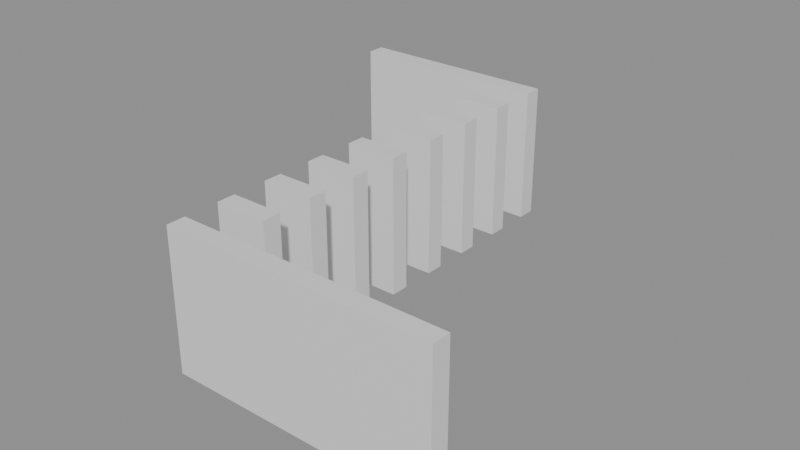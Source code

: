 # Source: building_lego.blend  (saved by Blender 5.0.119; exported with 4.5.12 LTS)
import bpy
from mathutils import Matrix  # noqa: F401  (used for matrix-valued properties, if any)

bpy.ops.wm.read_factory_settings(use_empty=True)
scene = bpy.context.scene
scene.name = 'Scene'

# ---- collections
col_01_paredes_externas = bpy.data.collections.new('01_Paredes_Externas'); scene.collection.children.link(col_01_paredes_externas)
col_02_paredes_internas = bpy.data.collections.new('02_Paredes_Internas'); scene.collection.children.link(col_02_paredes_internas)
col_04_moveis_decoracoes = bpy.data.collections.new('04_Moveis_Decoracoes'); scene.collection.children.link(col_04_moveis_decoracoes)

# ---- materials (node trees are filled in below, after node groups)
mat_mat_parede_externa = bpy.data.materials.new('Mat_Parede_Externa')
mat_mat_parede_interna = bpy.data.materials.new('Mat_Parede_Interna')
mat_mat_moveis = bpy.data.materials.new('Mat_Moveis')

# ---- material node trees
mat_mat_parede_externa.use_nodes = True; mat_mat_parede_externa.node_tree.nodes.clear()
_N = mat_mat_parede_externa.node_tree.nodes; _L = mat_mat_parede_externa.node_tree.links
n0 = _N.new('ShaderNodeBsdfPrincipled'); n0.name = 'BSDF - Pré-fundamentado'; n0.location = (-200, 100)
n1 = _N.new('ShaderNodeOutputMaterial'); n1.name = 'Saída de material'; n1.location = (200, 100)
_L.new(n0.outputs[0], n1.inputs[0])
n1.is_active_output = True
mat_mat_parede_interna.use_nodes = True; mat_mat_parede_interna.node_tree.nodes.clear()
_N = mat_mat_parede_interna.node_tree.nodes; _L = mat_mat_parede_interna.node_tree.links
n0 = _N.new('ShaderNodeBsdfPrincipled'); n0.name = 'BSDF - Pré-fundamentado'; n0.location = (-200, 100)
n1 = _N.new('ShaderNodeOutputMaterial'); n1.name = 'Saída de material'; n1.location = (200, 100)
_L.new(n0.outputs[0], n1.inputs[0])
n1.is_active_output = True
mat_mat_moveis.use_nodes = True; mat_mat_moveis.node_tree.nodes.clear()
_N = mat_mat_moveis.node_tree.nodes; _L = mat_mat_moveis.node_tree.links
n0 = _N.new('ShaderNodeBsdfPrincipled'); n0.name = 'BSDF - Pré-fundamentado'; n0.location = (-200, 100)
n1 = _N.new('ShaderNodeOutputMaterial'); n1.name = 'Saída de material'; n1.location = (200, 100)
_L.new(n0.outputs[0], n1.inputs[0])
n1.is_active_output = True

# ---- meshes
me_bloco_dungeon_wall_4211_2699_z0 = bpy.data.meshes.new('Bloco_dungeon_wall_4211_2699_z0')
me_bloco_dungeon_wall_4211_2699_z0.from_pydata([(-0.5, -0.175, -1.32), (0.5, -0.175, -1.32), (0.5, 0.175, -1.32), (-0.5, 0.175, -1.32), (-0.5, -0.175, 1.32), (0.5, -0.175, 1.32), (0.5, 0.175, 1.32), (-0.5, 0.175, 1.32)], [], [(0, 1, 2, 3), (4, 7, 6, 5), (0, 4, 5, 1), (2, 6, 7, 3), (0, 3, 7, 4), (1, 5, 6, 2)])
me_bloco_dungeon_wall_4211_2699_z0.materials.append(mat_mat_parede_externa)
me_bloco_dungeon_wall_4211_2699_z0.update()
me_bloco_dungeon_wall_4212_2699_z0 = bpy.data.meshes.new('Bloco_dungeon_wall_4212_2699_z0')
me_bloco_dungeon_wall_4212_2699_z0.from_pydata([(-0.5, -0.175, -1.32), (0.5, -0.175, -1.32), (0.5, 0.175, -1.32), (-0.5, 0.175, -1.32), (-0.5, -0.175, 1.32), (0.5, -0.175, 1.32), (0.5, 0.175, 1.32), (-0.5, 0.175, 1.32)], [], [(0, 1, 2, 3), (4, 7, 6, 5), (0, 4, 5, 1), (2, 6, 7, 3), (0, 3, 7, 4), (1, 5, 6, 2)])
me_bloco_dungeon_wall_4212_2699_z0.materials.append(mat_mat_parede_externa)
me_bloco_dungeon_wall_4212_2699_z0.update()
me_bloco_dungeon_wall_4213_2699_z0 = bpy.data.meshes.new('Bloco_dungeon_wall_4213_2699_z0')
me_bloco_dungeon_wall_4213_2699_z0.from_pydata([(-0.5, -0.175, -1.32), (0.5, -0.175, -1.32), (0.5, 0.175, -1.32), (-0.5, 0.175, -1.32), (-0.5, -0.175, 1.32), (0.5, -0.175, 1.32), (0.5, 0.175, 1.32), (-0.5, 0.175, 1.32)], [], [(0, 1, 2, 3), (4, 7, 6, 5), (0, 4, 5, 1), (2, 6, 7, 3), (0, 3, 7, 4), (1, 5, 6, 2)])
me_bloco_dungeon_wall_4213_2699_z0.materials.append(mat_mat_parede_externa)
me_bloco_dungeon_wall_4213_2699_z0.update()
me_bloco_dungeon_wall_4214_2699_z0 = bpy.data.meshes.new('Bloco_dungeon_wall_4214_2699_z0')
me_bloco_dungeon_wall_4214_2699_z0.from_pydata([(-0.5, -0.175, -1.32), (0.5, -0.175, -1.32), (0.5, 0.175, -1.32), (-0.5, 0.175, -1.32), (-0.5, -0.175, 1.32), (0.5, -0.175, 1.32), (0.5, 0.175, 1.32), (-0.5, 0.175, 1.32)], [], [(0, 1, 2, 3), (4, 7, 6, 5), (0, 4, 5, 1), (2, 6, 7, 3), (0, 3, 7, 4), (1, 5, 6, 2)])
me_bloco_dungeon_wall_4214_2699_z0.materials.append(mat_mat_parede_externa)
me_bloco_dungeon_wall_4214_2699_z0.update()
me_bloco_dungeon_wall_4215_2699_z0 = bpy.data.meshes.new('Bloco_dungeon_wall_4215_2699_z0')
me_bloco_dungeon_wall_4215_2699_z0.from_pydata([(-0.5, -0.175, -1.32), (0.5, -0.175, -1.32), (0.5, 0.175, -1.32), (-0.5, 0.175, -1.32), (-0.5, -0.175, 1.32), (0.5, -0.175, 1.32), (0.5, 0.175, 1.32), (-0.5, 0.175, 1.32)], [], [(0, 1, 2, 3), (4, 7, 6, 5), (0, 4, 5, 1), (2, 6, 7, 3), (0, 3, 7, 4), (1, 5, 6, 2)])
me_bloco_dungeon_wall_4215_2699_z0.materials.append(mat_mat_parede_externa)
me_bloco_dungeon_wall_4215_2699_z0.update()
me_bloco_dungeon_wall_4208_2707_z0 = bpy.data.meshes.new('Bloco_dungeon_wall_4208_2707_z0')
me_bloco_dungeon_wall_4208_2707_z0.from_pydata([(-0.5, -0.175, -1.32), (0.5, -0.175, -1.32), (0.5, 0.175, -1.32), (-0.5, 0.175, -1.32), (-0.5, -0.175, 1.32), (0.5, -0.175, 1.32), (0.5, 0.175, 1.32), (-0.5, 0.175, 1.32)], [], [(0, 1, 2, 3), (4, 7, 6, 5), (0, 4, 5, 1), (2, 6, 7, 3), (0, 3, 7, 4), (1, 5, 6, 2)])
me_bloco_dungeon_wall_4208_2707_z0.materials.append(mat_mat_parede_externa)
me_bloco_dungeon_wall_4208_2707_z0.update()
me_bloco_dungeon_wall_4209_2707_z0 = bpy.data.meshes.new('Bloco_dungeon_wall_4209_2707_z0')
me_bloco_dungeon_wall_4209_2707_z0.from_pydata([(-0.5, -0.175, -1.32), (0.5, -0.175, -1.32), (0.5, 0.175, -1.32), (-0.5, 0.175, -1.32), (-0.5, -0.175, 1.32), (0.5, -0.175, 1.32), (0.5, 0.175, 1.32), (-0.5, 0.175, 1.32)], [], [(0, 1, 2, 3), (4, 7, 6, 5), (0, 4, 5, 1), (2, 6, 7, 3), (0, 3, 7, 4), (1, 5, 6, 2)])
me_bloco_dungeon_wall_4209_2707_z0.materials.append(mat_mat_parede_externa)
me_bloco_dungeon_wall_4209_2707_z0.update()
me_bloco_dungeon_wall_4210_2707_z0 = bpy.data.meshes.new('Bloco_dungeon_wall_4210_2707_z0')
me_bloco_dungeon_wall_4210_2707_z0.from_pydata([(-0.5, -0.175, -1.32), (0.5, -0.175, -1.32), (0.5, 0.175, -1.32), (-0.5, 0.175, -1.32), (-0.5, -0.175, 1.32), (0.5, -0.175, 1.32), (0.5, 0.175, 1.32), (-0.5, 0.175, 1.32)], [], [(0, 1, 2, 3), (4, 7, 6, 5), (0, 4, 5, 1), (2, 6, 7, 3), (0, 3, 7, 4), (1, 5, 6, 2)])
me_bloco_dungeon_wall_4210_2707_z0.materials.append(mat_mat_parede_externa)
me_bloco_dungeon_wall_4210_2707_z0.update()
me_bloco_dungeon_wall_4211_2707_z0 = bpy.data.meshes.new('Bloco_dungeon_wall_4211_2707_z0')
me_bloco_dungeon_wall_4211_2707_z0.from_pydata([(-0.5, -0.175, -1.32), (0.5, -0.175, -1.32), (0.5, 0.175, -1.32), (-0.5, 0.175, -1.32), (-0.5, -0.175, 1.32), (0.5, -0.175, 1.32), (0.5, 0.175, 1.32), (-0.5, 0.175, 1.32)], [], [(0, 1, 2, 3), (4, 7, 6, 5), (0, 4, 5, 1), (2, 6, 7, 3), (0, 3, 7, 4), (1, 5, 6, 2)])
me_bloco_dungeon_wall_4211_2707_z0.materials.append(mat_mat_parede_externa)
me_bloco_dungeon_wall_4211_2707_z0.update()
me_bloco_dungeon_wall_4211_2700_z0 = bpy.data.meshes.new('Bloco_dungeon_wall_4211_2700_z0')
me_bloco_dungeon_wall_4211_2700_z0.from_pydata([(-0.5, -0.175, -1.32), (0.5, -0.175, -1.32), (0.5, 0.175, -1.32), (-0.5, 0.175, -1.32), (-0.5, -0.175, 1.32), (0.5, -0.175, 1.32), (0.5, 0.175, 1.32), (-0.5, 0.175, 1.32)], [], [(0, 1, 2, 3), (4, 7, 6, 5), (0, 4, 5, 1), (2, 6, 7, 3), (0, 3, 7, 4), (1, 5, 6, 2)])
me_bloco_dungeon_wall_4211_2700_z0.materials.append(mat_mat_parede_interna)
me_bloco_dungeon_wall_4211_2700_z0.update()
me_bloco_dungeon_wall_4211_2701_z0 = bpy.data.meshes.new('Bloco_dungeon_wall_4211_2701_z0')
me_bloco_dungeon_wall_4211_2701_z0.from_pydata([(-0.5, -0.175, -1.32), (0.5, -0.175, -1.32), (0.5, 0.175, -1.32), (-0.5, 0.175, -1.32), (-0.5, -0.175, 1.32), (0.5, -0.175, 1.32), (0.5, 0.175, 1.32), (-0.5, 0.175, 1.32)], [], [(0, 1, 2, 3), (4, 7, 6, 5), (0, 4, 5, 1), (2, 6, 7, 3), (0, 3, 7, 4), (1, 5, 6, 2)])
me_bloco_dungeon_wall_4211_2701_z0.materials.append(mat_mat_parede_interna)
me_bloco_dungeon_wall_4211_2701_z0.update()
me_bloco_dungeon_wall_4211_2702_z0 = bpy.data.meshes.new('Bloco_dungeon_wall_4211_2702_z0')
me_bloco_dungeon_wall_4211_2702_z0.from_pydata([(-0.5, -0.175, -1.32), (0.5, -0.175, -1.32), (0.5, 0.175, -1.32), (-0.5, 0.175, -1.32), (-0.5, -0.175, 1.32), (0.5, -0.175, 1.32), (0.5, 0.175, 1.32), (-0.5, 0.175, 1.32)], [], [(0, 1, 2, 3), (4, 7, 6, 5), (0, 4, 5, 1), (2, 6, 7, 3), (0, 3, 7, 4), (1, 5, 6, 2)])
me_bloco_dungeon_wall_4211_2702_z0.materials.append(mat_mat_parede_interna)
me_bloco_dungeon_wall_4211_2702_z0.update()
me_bloco_dungeon_wall_4211_2703_z0 = bpy.data.meshes.new('Bloco_dungeon_wall_4211_2703_z0')
me_bloco_dungeon_wall_4211_2703_z0.from_pydata([(-0.5, -0.175, -1.32), (0.5, -0.175, -1.32), (0.5, 0.175, -1.32), (-0.5, 0.175, -1.32), (-0.5, -0.175, 1.32), (0.5, -0.175, 1.32), (0.5, 0.175, 1.32), (-0.5, 0.175, 1.32)], [], [(0, 1, 2, 3), (4, 7, 6, 5), (0, 4, 5, 1), (2, 6, 7, 3), (0, 3, 7, 4), (1, 5, 6, 2)])
me_bloco_dungeon_wall_4211_2703_z0.materials.append(mat_mat_parede_interna)
me_bloco_dungeon_wall_4211_2703_z0.update()
me_bloco_dungeon_wall_4211_2704_z0 = bpy.data.meshes.new('Bloco_dungeon_wall_4211_2704_z0')
me_bloco_dungeon_wall_4211_2704_z0.from_pydata([(-0.5, -0.175, -1.32), (0.5, -0.175, -1.32), (0.5, 0.175, -1.32), (-0.5, 0.175, -1.32), (-0.5, -0.175, 1.32), (0.5, -0.175, 1.32), (0.5, 0.175, 1.32), (-0.5, 0.175, 1.32)], [], [(0, 1, 2, 3), (4, 7, 6, 5), (0, 4, 5, 1), (2, 6, 7, 3), (0, 3, 7, 4), (1, 5, 6, 2)])
me_bloco_dungeon_wall_4211_2704_z0.materials.append(mat_mat_parede_interna)
me_bloco_dungeon_wall_4211_2704_z0.update()
me_bloco_dungeon_wall_4211_2705_z0 = bpy.data.meshes.new('Bloco_dungeon_wall_4211_2705_z0')
me_bloco_dungeon_wall_4211_2705_z0.from_pydata([(-0.5, -0.175, -1.32), (0.5, -0.175, -1.32), (0.5, 0.175, -1.32), (-0.5, 0.175, -1.32), (-0.5, -0.175, 1.32), (0.5, -0.175, 1.32), (0.5, 0.175, 1.32), (-0.5, 0.175, 1.32)], [], [(0, 1, 2, 3), (4, 7, 6, 5), (0, 4, 5, 1), (2, 6, 7, 3), (0, 3, 7, 4), (1, 5, 6, 2)])
me_bloco_dungeon_wall_4211_2705_z0.materials.append(mat_mat_parede_interna)
me_bloco_dungeon_wall_4211_2705_z0.update()
me_bloco_dungeon_wall_4211_2706_z0 = bpy.data.meshes.new('Bloco_dungeon_wall_4211_2706_z0')
me_bloco_dungeon_wall_4211_2706_z0.from_pydata([(-0.5, -0.175, -1.32), (0.5, -0.175, -1.32), (0.5, 0.175, -1.32), (-0.5, 0.175, -1.32), (-0.5, -0.175, 1.32), (0.5, -0.175, 1.32), (0.5, 0.175, 1.32), (-0.5, 0.175, 1.32)], [], [(0, 1, 2, 3), (4, 7, 6, 5), (0, 4, 5, 1), (2, 6, 7, 3), (0, 3, 7, 4), (1, 5, 6, 2)])
me_bloco_dungeon_wall_4211_2706_z0.materials.append(mat_mat_parede_interna)
me_bloco_dungeon_wall_4211_2706_z0.update()
me_movel_small_web_4208_2702_z0 = bpy.data.meshes.new('Movel_small_web_4208_2702_z0')
me_movel_small_web_4208_2702_z0.from_pydata([(-0.4, -0.4, -0.06), (0.4, -0.4, -0.06), (0.4, 0.4, -0.06), (-0.4, 0.4, -0.06), (-0.4, -0.4, 0.06), (0.4, -0.4, 0.06), (0.4, 0.4, 0.06), (-0.4, 0.4, 0.06)], [], [(0, 1, 2, 3), (4, 7, 6, 5), (0, 4, 5, 1), (2, 6, 7, 3), (0, 3, 7, 4), (1, 5, 6, 2)])
me_movel_small_web_4208_2702_z0.materials.append(mat_mat_moveis)
me_movel_small_web_4208_2702_z0.update()

# ---- objects
ob_parede_externa_norte_y2699_x4211_4215 = bpy.data.objects.new('Parede_Externa_Norte_Y2699_X4211_4215', None)
ob_bloco_dungeon_wall_4211_2699_z0 = bpy.data.objects.new('Bloco_dungeon_wall_4211_2699_z0', me_bloco_dungeon_wall_4211_2699_z0)
ob_bloco_dungeon_wall_4212_2699_z0 = bpy.data.objects.new('Bloco_dungeon_wall_4212_2699_z0', me_bloco_dungeon_wall_4212_2699_z0)
ob_bloco_dungeon_wall_4213_2699_z0 = bpy.data.objects.new('Bloco_dungeon_wall_4213_2699_z0', me_bloco_dungeon_wall_4213_2699_z0)
ob_bloco_dungeon_wall_4214_2699_z0 = bpy.data.objects.new('Bloco_dungeon_wall_4214_2699_z0', me_bloco_dungeon_wall_4214_2699_z0)
ob_bloco_dungeon_wall_4215_2699_z0 = bpy.data.objects.new('Bloco_dungeon_wall_4215_2699_z0', me_bloco_dungeon_wall_4215_2699_z0)
ob_parede_externa_sul_y2707_x4208_4211 = bpy.data.objects.new('Parede_Externa_Sul_Y2707_X4208_4211', None)
ob_bloco_dungeon_wall_4208_2707_z0 = bpy.data.objects.new('Bloco_dungeon_wall_4208_2707_z0', me_bloco_dungeon_wall_4208_2707_z0)
ob_bloco_dungeon_wall_4209_2707_z0 = bpy.data.objects.new('Bloco_dungeon_wall_4209_2707_z0', me_bloco_dungeon_wall_4209_2707_z0)
ob_bloco_dungeon_wall_4210_2707_z0 = bpy.data.objects.new('Bloco_dungeon_wall_4210_2707_z0', me_bloco_dungeon_wall_4210_2707_z0)
ob_bloco_dungeon_wall_4211_2707_z0 = bpy.data.objects.new('Bloco_dungeon_wall_4211_2707_z0', me_bloco_dungeon_wall_4211_2707_z0)
ob_parede_interna_ew_02_y2700_x4211_4211 = bpy.data.objects.new('Parede_Interna_EW_02_Y2700_X4211_4211', None)
ob_bloco_dungeon_wall_4211_2700_z0 = bpy.data.objects.new('Bloco_dungeon_wall_4211_2700_z0', me_bloco_dungeon_wall_4211_2700_z0)
ob_parede_interna_ew_03_y2701_x4211_4211 = bpy.data.objects.new('Parede_Interna_EW_03_Y2701_X4211_4211', None)
ob_bloco_dungeon_wall_4211_2701_z0 = bpy.data.objects.new('Bloco_dungeon_wall_4211_2701_z0', me_bloco_dungeon_wall_4211_2701_z0)
ob_parede_interna_ew_04_y2702_x4211_4211 = bpy.data.objects.new('Parede_Interna_EW_04_Y2702_X4211_4211', None)
ob_bloco_dungeon_wall_4211_2702_z0 = bpy.data.objects.new('Bloco_dungeon_wall_4211_2702_z0', me_bloco_dungeon_wall_4211_2702_z0)
ob_parede_interna_ew_05_y2703_x4211_4211 = bpy.data.objects.new('Parede_Interna_EW_05_Y2703_X4211_4211', None)
ob_bloco_dungeon_wall_4211_2703_z0 = bpy.data.objects.new('Bloco_dungeon_wall_4211_2703_z0', me_bloco_dungeon_wall_4211_2703_z0)
ob_parede_interna_ew_06_y2704_x4211_4211 = bpy.data.objects.new('Parede_Interna_EW_06_Y2704_X4211_4211', None)
ob_bloco_dungeon_wall_4211_2704_z0 = bpy.data.objects.new('Bloco_dungeon_wall_4211_2704_z0', me_bloco_dungeon_wall_4211_2704_z0)
ob_parede_interna_ew_07_y2705_x4211_4211 = bpy.data.objects.new('Parede_Interna_EW_07_Y2705_X4211_4211', None)
ob_bloco_dungeon_wall_4211_2705_z0 = bpy.data.objects.new('Bloco_dungeon_wall_4211_2705_z0', me_bloco_dungeon_wall_4211_2705_z0)
ob_parede_interna_ew_08_y2706_x4211_4211 = bpy.data.objects.new('Parede_Interna_EW_08_Y2706_X4211_4211', None)
ob_bloco_dungeon_wall_4211_2706_z0 = bpy.data.objects.new('Bloco_dungeon_wall_4211_2706_z0', me_bloco_dungeon_wall_4211_2706_z0)
ob_moveis_decoracoes = bpy.data.objects.new('Moveis_Decoracoes', None)
ob_movel_small_web_4208_2702_z0 = bpy.data.objects.new('Movel_small_web_4208_2702_z0', me_movel_small_web_4208_2702_z0)

# ---- transforms, parenting, visibility, modifiers, constraints
ob_parede_externa_norte_y2699_x4211_4215.location = (1.5, -4.0, 0.0)
ob_parede_externa_norte_y2699_x4211_4215.empty_display_type = 'CUBE'
ob_bloco_dungeon_wall_4211_2699_z0.parent = ob_parede_externa_norte_y2699_x4211_4215
ob_bloco_dungeon_wall_4211_2699_z0.matrix_parent_inverse = Matrix(((1.0, -0.0, 0.0, -1.5), (-0.0, 1.0, -0.0, 4.0), (0.0, -0.0, 1.0, -0.0), (-0.0, 0.0, -0.0, 1.0)))
ob_bloco_dungeon_wall_4211_2699_z0.location = (-0.5, -4.325, 1.32)
ob_bloco_dungeon_wall_4212_2699_z0.parent = ob_parede_externa_norte_y2699_x4211_4215
ob_bloco_dungeon_wall_4212_2699_z0.matrix_parent_inverse = Matrix(((1.0, -0.0, 0.0, -1.5), (-0.0, 1.0, -0.0, 4.0), (0.0, -0.0, 1.0, -0.0), (-0.0, 0.0, -0.0, 1.0)))
ob_bloco_dungeon_wall_4212_2699_z0.location = (0.5, -4.325, 1.32)
ob_bloco_dungeon_wall_4213_2699_z0.parent = ob_parede_externa_norte_y2699_x4211_4215
ob_bloco_dungeon_wall_4213_2699_z0.matrix_parent_inverse = Matrix(((1.0, -0.0, 0.0, -1.5), (-0.0, 1.0, -0.0, 4.0), (0.0, -0.0, 1.0, -0.0), (-0.0, 0.0, -0.0, 1.0)))
ob_bloco_dungeon_wall_4213_2699_z0.location = (1.5, -4.325, 1.32)
ob_bloco_dungeon_wall_4214_2699_z0.parent = ob_parede_externa_norte_y2699_x4211_4215
ob_bloco_dungeon_wall_4214_2699_z0.matrix_parent_inverse = Matrix(((1.0, -0.0, 0.0, -1.5), (-0.0, 1.0, -0.0, 4.0), (0.0, -0.0, 1.0, -0.0), (-0.0, 0.0, -0.0, 1.0)))
ob_bloco_dungeon_wall_4214_2699_z0.location = (2.5, -4.325, 1.32)
ob_bloco_dungeon_wall_4215_2699_z0.parent = ob_parede_externa_norte_y2699_x4211_4215
ob_bloco_dungeon_wall_4215_2699_z0.matrix_parent_inverse = Matrix(((1.0, -0.0, 0.0, -1.5), (-0.0, 1.0, -0.0, 4.0), (0.0, -0.0, 1.0, -0.0), (-0.0, 0.0, -0.0, 1.0)))
ob_bloco_dungeon_wall_4215_2699_z0.location = (3.5, -4.325, 1.32)
ob_parede_externa_sul_y2707_x4208_4211.location = (-2.0, 4.0, 0.0)
ob_parede_externa_sul_y2707_x4208_4211.empty_display_type = 'CUBE'
ob_bloco_dungeon_wall_4208_2707_z0.parent = ob_parede_externa_sul_y2707_x4208_4211
ob_bloco_dungeon_wall_4208_2707_z0.matrix_parent_inverse = Matrix(((1.0, -0.0, 0.0, 2.0), (-0.0, 1.0, -0.0, -4.0), (0.0, -0.0, 1.0, -0.0), (-0.0, 0.0, -0.0, 1.0)))
ob_bloco_dungeon_wall_4208_2707_z0.location = (-3.5, 3.675, 1.32)
ob_bloco_dungeon_wall_4209_2707_z0.parent = ob_parede_externa_sul_y2707_x4208_4211
ob_bloco_dungeon_wall_4209_2707_z0.matrix_parent_inverse = Matrix(((1.0, -0.0, 0.0, 2.0), (-0.0, 1.0, -0.0, -4.0), (0.0, -0.0, 1.0, -0.0), (-0.0, 0.0, -0.0, 1.0)))
ob_bloco_dungeon_wall_4209_2707_z0.location = (-2.5, 3.675, 1.32)
ob_bloco_dungeon_wall_4210_2707_z0.parent = ob_parede_externa_sul_y2707_x4208_4211
ob_bloco_dungeon_wall_4210_2707_z0.matrix_parent_inverse = Matrix(((1.0, -0.0, 0.0, 2.0), (-0.0, 1.0, -0.0, -4.0), (0.0, -0.0, 1.0, -0.0), (-0.0, 0.0, -0.0, 1.0)))
ob_bloco_dungeon_wall_4210_2707_z0.location = (-1.5, 3.675, 1.32)
ob_bloco_dungeon_wall_4211_2707_z0.parent = ob_parede_externa_sul_y2707_x4208_4211
ob_bloco_dungeon_wall_4211_2707_z0.matrix_parent_inverse = Matrix(((1.0, -0.0, 0.0, 2.0), (-0.0, 1.0, -0.0, -4.0), (0.0, -0.0, 1.0, -0.0), (-0.0, 0.0, -0.0, 1.0)))
ob_bloco_dungeon_wall_4211_2707_z0.location = (-0.5, 3.675, 1.32)
ob_parede_interna_ew_02_y2700_x4211_4211.location = (-0.5, -3.0, 0.0)
ob_parede_interna_ew_02_y2700_x4211_4211.empty_display_type = 'CUBE'
ob_bloco_dungeon_wall_4211_2700_z0.parent = ob_parede_interna_ew_02_y2700_x4211_4211
ob_bloco_dungeon_wall_4211_2700_z0.matrix_parent_inverse = Matrix(((1.0, -0.0, 0.0, 0.5), (-0.0, 1.0, -0.0, 3.0), (0.0, -0.0, 1.0, -0.0), (-0.0, 0.0, -0.0, 1.0)))
ob_bloco_dungeon_wall_4211_2700_z0.location = (-0.5, -3.325, 1.32)
ob_parede_interna_ew_03_y2701_x4211_4211.location = (-0.5, -2.0, 0.0)
ob_parede_interna_ew_03_y2701_x4211_4211.empty_display_type = 'CUBE'
ob_bloco_dungeon_wall_4211_2701_z0.parent = ob_parede_interna_ew_03_y2701_x4211_4211
ob_bloco_dungeon_wall_4211_2701_z0.matrix_parent_inverse = Matrix(((1.0, -0.0, 0.0, 0.5), (-0.0, 1.0, -0.0, 2.0), (0.0, -0.0, 1.0, -0.0), (-0.0, 0.0, -0.0, 1.0)))
ob_bloco_dungeon_wall_4211_2701_z0.location = (-0.5, -2.325, 1.32)
ob_parede_interna_ew_04_y2702_x4211_4211.location = (-0.5, -1.0, 0.0)
ob_parede_interna_ew_04_y2702_x4211_4211.empty_display_type = 'CUBE'
ob_bloco_dungeon_wall_4211_2702_z0.parent = ob_parede_interna_ew_04_y2702_x4211_4211
ob_bloco_dungeon_wall_4211_2702_z0.matrix_parent_inverse = Matrix(((1.0, -0.0, 0.0, 0.5), (-0.0, 1.0, -0.0, 1.0), (0.0, -0.0, 1.0, -0.0), (-0.0, 0.0, -0.0, 1.0)))
ob_bloco_dungeon_wall_4211_2702_z0.location = (-0.5, -1.325, 1.32)
ob_parede_interna_ew_05_y2703_x4211_4211.location = (-0.5, 0.0, 0.0)
ob_parede_interna_ew_05_y2703_x4211_4211.empty_display_type = 'CUBE'
ob_bloco_dungeon_wall_4211_2703_z0.parent = ob_parede_interna_ew_05_y2703_x4211_4211
ob_bloco_dungeon_wall_4211_2703_z0.matrix_parent_inverse = Matrix(((1.0, -0.0, 0.0, 0.5), (-0.0, 1.0, -0.0, 0.0), (0.0, -0.0, 1.0, -0.0), (-0.0, 0.0, -0.0, 1.0)))
ob_bloco_dungeon_wall_4211_2703_z0.location = (-0.5, -0.325, 1.32)
ob_parede_interna_ew_06_y2704_x4211_4211.location = (-0.5, 1.0, 0.0)
ob_parede_interna_ew_06_y2704_x4211_4211.empty_display_type = 'CUBE'
ob_bloco_dungeon_wall_4211_2704_z0.parent = ob_parede_interna_ew_06_y2704_x4211_4211
ob_bloco_dungeon_wall_4211_2704_z0.matrix_parent_inverse = Matrix(((1.0, -0.0, 0.0, 0.5), (-0.0, 1.0, -0.0, -1.0), (0.0, -0.0, 1.0, -0.0), (-0.0, 0.0, -0.0, 1.0)))
ob_bloco_dungeon_wall_4211_2704_z0.location = (-0.5, 0.675, 1.32)
ob_parede_interna_ew_07_y2705_x4211_4211.location = (-0.5, 2.0, 0.0)
ob_parede_interna_ew_07_y2705_x4211_4211.empty_display_type = 'CUBE'
ob_bloco_dungeon_wall_4211_2705_z0.parent = ob_parede_interna_ew_07_y2705_x4211_4211
ob_bloco_dungeon_wall_4211_2705_z0.matrix_parent_inverse = Matrix(((1.0, -0.0, 0.0, 0.5), (-0.0, 1.0, -0.0, -2.0), (0.0, -0.0, 1.0, -0.0), (-0.0, 0.0, -0.0, 1.0)))
ob_bloco_dungeon_wall_4211_2705_z0.location = (-0.5, 1.675, 1.32)
ob_parede_interna_ew_08_y2706_x4211_4211.location = (-0.5, 3.0, 0.0)
ob_parede_interna_ew_08_y2706_x4211_4211.empty_display_type = 'CUBE'
ob_bloco_dungeon_wall_4211_2706_z0.parent = ob_parede_interna_ew_08_y2706_x4211_4211
ob_bloco_dungeon_wall_4211_2706_z0.matrix_parent_inverse = Matrix(((1.0, -0.0, 0.0, 0.5), (-0.0, 1.0, -0.0, -3.0), (0.0, -0.0, 1.0, -0.0), (-0.0, 0.0, -0.0, 1.0)))
ob_bloco_dungeon_wall_4211_2706_z0.location = (-0.5, 2.675, 1.32)
ob_moveis_decoracoes.location = (0.0, 0.0, 0.0)
ob_moveis_decoracoes.empty_display_type = 'CUBE'
ob_movel_small_web_4208_2702_z0.parent = ob_moveis_decoracoes
ob_movel_small_web_4208_2702_z0.location = (-3.5, -1.0, 0.06)

# ---- collection membership
col_01_paredes_externas.objects.link(ob_parede_externa_norte_y2699_x4211_4215)
col_01_paredes_externas.objects.link(ob_bloco_dungeon_wall_4211_2699_z0)
col_01_paredes_externas.objects.link(ob_bloco_dungeon_wall_4212_2699_z0)
col_01_paredes_externas.objects.link(ob_bloco_dungeon_wall_4213_2699_z0)
col_01_paredes_externas.objects.link(ob_bloco_dungeon_wall_4214_2699_z0)
col_01_paredes_externas.objects.link(ob_bloco_dungeon_wall_4215_2699_z0)
col_01_paredes_externas.objects.link(ob_parede_externa_sul_y2707_x4208_4211)
col_01_paredes_externas.objects.link(ob_bloco_dungeon_wall_4208_2707_z0)
col_01_paredes_externas.objects.link(ob_bloco_dungeon_wall_4209_2707_z0)
col_01_paredes_externas.objects.link(ob_bloco_dungeon_wall_4210_2707_z0)
col_01_paredes_externas.objects.link(ob_bloco_dungeon_wall_4211_2707_z0)
col_02_paredes_internas.objects.link(ob_parede_interna_ew_02_y2700_x4211_4211)
col_02_paredes_internas.objects.link(ob_bloco_dungeon_wall_4211_2700_z0)
col_02_paredes_internas.objects.link(ob_parede_interna_ew_03_y2701_x4211_4211)
col_02_paredes_internas.objects.link(ob_bloco_dungeon_wall_4211_2701_z0)
col_02_paredes_internas.objects.link(ob_parede_interna_ew_04_y2702_x4211_4211)
col_02_paredes_internas.objects.link(ob_bloco_dungeon_wall_4211_2702_z0)
col_02_paredes_internas.objects.link(ob_parede_interna_ew_05_y2703_x4211_4211)
col_02_paredes_internas.objects.link(ob_bloco_dungeon_wall_4211_2703_z0)
col_02_paredes_internas.objects.link(ob_parede_interna_ew_06_y2704_x4211_4211)
col_02_paredes_internas.objects.link(ob_bloco_dungeon_wall_4211_2704_z0)
col_02_paredes_internas.objects.link(ob_parede_interna_ew_07_y2705_x4211_4211)
col_02_paredes_internas.objects.link(ob_bloco_dungeon_wall_4211_2705_z0)
col_02_paredes_internas.objects.link(ob_parede_interna_ew_08_y2706_x4211_4211)
col_02_paredes_internas.objects.link(ob_bloco_dungeon_wall_4211_2706_z0)
col_04_moveis_decoracoes.objects.link(ob_moveis_decoracoes)
col_04_moveis_decoracoes.objects.link(ob_movel_small_web_4208_2702_z0)

# ---- scene / render settings (as saved in the file)
scene.frame_start = 1; scene.frame_end = 250; scene.frame_set(1)
scene.render.engine = 'BLENDER_EEVEE_NEXT'
scene.render.bake_bias = 0.0
scene.render.bake_samples = 0
scene.cycles.sampling_pattern = 'TABULATED_SOBOL'
scene.eevee.use_volume_custom_range = False
bpy.context.view_layer.update()

# ---- added for rendering (the .blend has no active camera and no usable light): camera, sun + grey world if the file has none
cam_auto = bpy.data.cameras.new('AutoCamera')
cam_auto.lens = 50.0
cam_auto.sensor_width = 36.0
cam_auto.clip_end = 1000.0
ob_auto_camera = bpy.data.objects.new('AutoCamera', cam_auto)
scene.collection.objects.link(ob_auto_camera)
ob_auto_camera.location = (10.9744, -13.4943, 10.0995)
ob_auto_camera.rotation_euler = (1.09748, -7.21219e-08, 0.694738)
scene.camera = ob_auto_camera
light_auto_sun = bpy.data.lights.new('AutoSun', 'SUN')
light_auto_sun.energy = 3.0
light_auto_sun.angle = 0.0523599
ob_auto_sun = bpy.data.objects.new('AutoSun', light_auto_sun)
scene.collection.objects.link(ob_auto_sun)
ob_auto_sun.rotation_euler = (0.872665, 0.174533, 0.523599)
if scene.world is None:
    world_auto = bpy.data.worlds.new('AutoWorld')
    world_auto.color = (0.3, 0.3, 0.3)
    scene.world = world_auto
bpy.context.view_layer.update()
